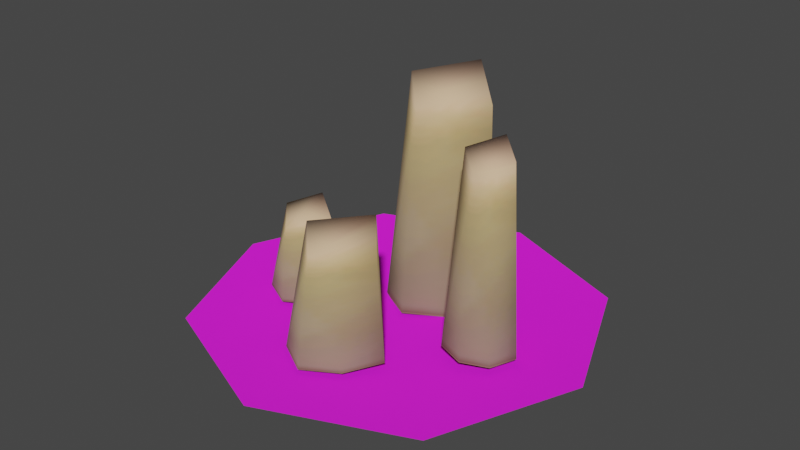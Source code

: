 # Source: candle_platter.blend  (saved by Blender 3.4.6; exported with 4.5.12 LTS)
import bpy
from mathutils import Matrix  # noqa: F401  (used for matrix-valued properties, if any)

bpy.ops.wm.read_factory_settings(use_empty=True)
scene = bpy.context.scene
scene.name = 'Scene'

# ---- collections
col_collection = bpy.data.collections.new('Collection'); scene.collection.children.link(col_collection)
col_export = bpy.data.collections.new('Export'); scene.collection.children.link(col_export)

# ---- images (referenced by path relative to the original .blend; pixels are not part of the script)
import os
ASSET_DIR = os.environ.get("B2B_ASSET_DIR", "")  # directory of the original .blend (textures are referenced by path, not embedded)
HERE = os.path.dirname(os.path.abspath(__file__))  # packed textures are extracted next to this script under _unpacked/

def load_image(name, relpath, width, height, colorspace="sRGB"):
    """Load a texture the original file referenced (path relative to the .blend, or extracted next to this script)."""
    p = next((c for c in (os.path.join(HERE, relpath), os.path.join(ASSET_DIR, relpath)) if relpath and os.path.exists(c)), "")
    if p:
        img = bpy.data.images.load(p, check_existing=True)
        img.name = name
    else:  # same state as the original file: an image datablock whose file is absent (Cycles renders it pink)
        img = bpy.data.images.new(name, width, height)
        img.source = "FILE"
        img.filepath = "//" + (relpath or name)
    img.colorspace_settings.name = colorspace
    return img
img_sconce_png = load_image('sconce.png', 'sconce.png', 1024, 1024, 'sRGB')
img_image_1 = load_image('Image_1', '_unpacked/Image_1.fea11c0f.png', 32, 64, 'sRGB')

# ---- materials (node trees are filled in below, after node groups)
mat_sconce = bpy.data.materials.new('sconce')
mat_sconce.use_backface_culling = True
mat_sconce.use_transparent_shadow = False
mat_candle_default = bpy.data.materials.new('candle_default')
mat_candle_default.use_backface_culling = True
mat_candle_default.use_transparent_shadow = False

# ---- material node trees
mat_sconce.use_nodes = True; mat_sconce.node_tree.nodes.clear()
_N = mat_sconce.node_tree.nodes; _L = mat_sconce.node_tree.links
n0 = _N.new('ShaderNodeBsdfPrincipled'); n0.name = 'Principled BSDF'; n0.location = (10, 300)
n0.distribution = 'GGX'
n0.subsurface_method = 'RANDOM_WALK_SKIN'
n0.inputs[2].default_value = 1.0
n0.inputs[27].default_value = (0.0, 0.0, 0.0, 1.0)
n0.inputs[28].default_value = 1.0
n1 = _N.new('ShaderNodeOutputMaterial'); n1.name = 'Material Output'; n1.location = (320, 270)
n2 = _N.new('ShaderNodeTexImage'); n2.name = 'Image Texture'; n2.location = (-440, 210)
n2.label = 'BASE COLOR'
n2.image = img_sconce_png
_L.new(n0.outputs[0], n1.inputs[0])
_L.new(n2.outputs[0], n0.inputs[0])
_L.new(n2.outputs[1], n0.inputs[4])
n1.is_active_output = True
mat_candle_default.use_nodes = True; mat_candle_default.node_tree.nodes.clear()
_N = mat_candle_default.node_tree.nodes; _L = mat_candle_default.node_tree.links
n0 = _N.new('ShaderNodeBsdfPrincipled'); n0.name = 'Principled BSDF'; n0.location = (10, 300)
n0.distribution = 'GGX'
n0.subsurface_method = 'RANDOM_WALK_SKIN'
n0.inputs[2].default_value = 1.0
n0.inputs[27].default_value = (0.0, 0.0, 0.0, 1.0)
n0.inputs[28].default_value = 1.0
n1 = _N.new('ShaderNodeOutputMaterial'); n1.name = 'Material Output'; n1.location = (320, 270)
n2 = _N.new('ShaderNodeTexImage'); n2.name = 'Image Texture'; n2.location = (-440, 210)
n2.label = 'BASE COLOR'
n2.image = img_image_1
_L.new(n0.outputs[0], n1.inputs[0])
_L.new(n2.outputs[0], n0.inputs[0])
_L.new(n2.outputs[1], n0.inputs[4])
n1.is_active_output = True

# ---- world
world_world = bpy.data.worlds.new('World'); scene.world = world_world
world_world.use_nodes = True; world_world.node_tree.nodes.clear()
_N = world_world.node_tree.nodes; _L = world_world.node_tree.links
n0 = _N.new('ShaderNodeOutputWorld'); n0.name = 'World Output'; n0.location = (300, 300)
n1 = _N.new('ShaderNodeBackground'); n1.name = 'Background'; n1.location = (10, 300)
n1.inputs[0].default_value = (0.05088, 0.05088, 0.05088, 1.0)
_L.new(n1.outputs[0], n0.inputs[0])
n0.is_active_output = True
world_world.color = (0.05088, 0.05088, 0.05088)
world_world.use_sun_shadow = False
world_world.sun_shadow_jitter_overblur = 0.0

# ---- meshes
me_rsrc_world_prop_graveyard_candleplatter_meshnodes__candleplatte = bpy.data.meshes.new('rsrc.world.prop.graveyard.candleplatter-MeshNodes["candlePlatte')
me_rsrc_world_prop_graveyard_candleplatter_meshnodes__candleplatte.from_pydata([(-0.25, 0.0, -2.186e-08), (-0.1768, 0.0, -0.1768), (2.981e-09, 0.0, -0.25), (0.3536, -0.1, -0.3536), (0.1768, 0.0, -0.1768), (0.5, -0.1, 0.0), (0.25, 0.0, 0.0), (0.0, -0.05, 2.186e-09), (0.3536, -0.1, 0.3536), (-2.186e-08, -0.1, 0.5), (-0.3536, -0.1, 0.3536), (5.962e-09, -0.1, -0.5), (-0.5, -0.1, -4.371e-08), (-0.3536, -0.1, -0.3536)], [], [(0, 13, 12), (0, 1, 13), (1, 11, 13), (1, 2, 11), (2, 3, 11), (2, 4, 3), (4, 5, 3), (4, 6, 5), (7, 5, 8), (7, 8, 9), (7, 3, 5), (7, 9, 10), (7, 11, 3), (7, 10, 12), (7, 13, 11), (7, 12, 13)])
me_rsrc_world_prop_graveyard_candleplatter_meshnodes__candleplatte.polygons.foreach_set('use_smooth', [True] * 16)
_k = set([(3, 5), (3, 11), (11, 13), (12, 13)])
me_rsrc_world_prop_graveyard_candleplatter_meshnodes__candleplatte.attributes.new('sharp_edge', 'BOOLEAN', 'EDGE').data.foreach_set('value', [ (min(e.vertices), max(e.vertices)) in _k for e in me_rsrc_world_prop_graveyard_candleplatter_meshnodes__candleplatte.edges])
_k = {(3, 5): 1.0, (11, 13): 1.0, (12, 13): 1.0, (3, 11): 1.0}
me_rsrc_world_prop_graveyard_candleplatter_meshnodes__candleplatte.attributes.new('crease_edge', 'FLOAT', 'EDGE').data.foreach_set('value', [_k.get((min(e.vertices), max(e.vertices)), 0.0) for e in me_rsrc_world_prop_graveyard_candleplatter_meshnodes__candleplatte.edges])
_uv = me_rsrc_world_prop_graveyard_candleplatter_meshnodes__candleplatte.uv_layers.new(name='UVMap')
_uv.uv.foreach_set('vector', [0.6125, 0.08661, 0.49, 0.1225, 0.6125, 0.1732, 0.6125, 0.08661, 0.5513, 0.06124, 0.49, 0.1225, 0.5513, 0.06124, 0.4393, -0.0004025, 0.49, 0.1225, 0.5513, 0.06124, 0.5259, -0.0004023, 0.4393, -0.0004025, 0.5259, -0.0004023, 0.49, 0.1221, 0.4393, -0.0004025, 0.5259, -0.0004023, 0.5513, 0.06085, 0.49, 0.1221, 0.5513, 0.06085, 0.6125, 0.1728, 0.49, 0.1221, 0.5513, 0.06085, 0.6125, 0.08622, 0.6125, 0.1728, 0.6125, -0.0004023, 0.6125, 0.1728, 0.735, 0.1221, 0.6125, -0.0004023, 0.735, 0.1221, 0.7858, -0.0004023, 0.6125, -0.0004023, 0.49, 0.1221, 0.6125, 0.1728, 0.6125, -0.0004023, 0.7858, -0.0004023, 0.735, 0.1225, 0.6125, -0.0004023, 0.4393, -0.0004025, 0.49, 0.1221, 0.6125, -0.0004023, 0.735, 0.1225, 0.6125, 0.1732, 0.6125, -0.0004023, 0.49, 0.1225, 0.4393, -0.0004025, 0.6125, -0.0004023, 0.6125, 0.1732, 0.49, 0.1225])
me_rsrc_world_prop_graveyard_candleplatter_meshnodes__candleplatte.materials.append(mat_sconce)
me_rsrc_world_prop_graveyard_candleplatter_meshnodes__candleplatte.update()
me_rsrc_world_prop_graveyard_candleplatter_meshnodes__candleplatte.normals_split_custom_set([tuple(v) for v in zip(*[iter([-0.3671, 0.9177, -0.152, -0.0175, 0.8003, 0.5993, 0.5241, 0.6726, -0.5225, -0.3671, 0.9177, -0.152, -0.2626, 0.9285, -0.2626, -0.0175, 0.8003, 0.5993, -0.2626, 0.9285, -0.2626, -0.4361, 0.8003, 0.4114, -0.0175, 0.8003, 0.5993, -0.2626, 0.9285, -0.2626, -1.208e-06, 0.9285, -0.3714, -0.4361, 0.8003, 0.4114, -1.208e-06, 0.9285, -0.3714, -0.5993, 0.8003, -0.0175, -0.4361, 0.8003, 0.4114, -1.208e-06, 0.9285, -0.3714, 0.2626, 0.9285, -0.2626, -0.5993, 0.8003, -0.0175, 0.2626, 0.9285, -0.2626, 0.8919, 0.01815, 0.4519, -0.5993, 0.8003, -0.0175, 0.2626, 0.9285, -0.2626, 0.3671, 0.9177, -0.152, 0.8919, 0.01815, 0.4519, -1.199e-09, -1.0, -5.395e-09, 0.9203, -0.3889, 0.04235, -0.07036, -0.995, -0.07036, -1.199e-09, -1.0, -5.395e-09, -0.07036, -0.995, -0.07036, 0.0, -0.995, -0.0995, -1.199e-09, -1.0, -5.395e-09, -0.2147, -0.5734, 0.7906, 0.9203, -0.3889, 0.04235, -1.199e-09, -1.0, -5.395e-09, 0.0, -0.995, -0.0995, 0.07036, -0.995, -0.07036, -1.199e-09, -1.0, -5.395e-09, 0.4073, -0.5734, 0.7108, -0.2147, -0.5734, 0.7906, -1.199e-09, -1.0, -5.395e-09, 0.07036, -0.995, -0.07036, 0.8976, -0.4316, -0.09032, -1.199e-09, -1.0, -5.395e-09, 0.7906, -0.5734, 0.2147, 0.4073, -0.5734, 0.7108, -1.199e-09, -1.0, -5.395e-09, 0.8976, -0.4316, -0.09032, 0.7906, -0.5734, 0.2147])] * 3)])
me_rsrc_world_prop_graveyard_candles_set_meshsets_candle_short_1 = bpy.data.meshes.new('rsrc.world.prop.graveyard.candles_set-MeshSets[candle_short_1].')
me_rsrc_world_prop_graveyard_candles_set_meshsets_candle_short_1.from_pydata([(0.08345, -0.2082, 0.002447), (0.09804, 3.827e-06, 0.01264), (0.07304, 3.809e-06, -0.06236), (0.01823, -0.195, -0.08277), (0.008044, 3.801e-06, -0.09736), (-0.01889, -0.2159, 0.08118), (-0.06892, 3.81e-06, -0.05763), (-0.08215, -0.1907, 0.0208), (-0.1059, 3.829e-06, 0.0221), (-0.02168, 3.842e-06, 0.1126)], [], [(9, 5, 0), (0, 1, 9), (2, 1, 0), (2, 0, 3), (3, 4, 2), (3, 0, 5), (6, 4, 3), (5, 7, 3), (6, 3, 7), (7, 8, 6), (9, 8, 7), (7, 5, 9)])
me_rsrc_world_prop_graveyard_candles_set_meshsets_candle_short_1.polygons.foreach_set('use_smooth', [True] * 12)
_uv = me_rsrc_world_prop_graveyard_candles_set_meshsets_candle_short_1.uv_layers.new(name='UVMap')
_uv.uv.foreach_set('vector', [1.0, 0.0004995, 1.0, 1.0, 0.75, 0.95, 0.75, 0.95, 0.85, 0.0004995, 1.0, 0.0004995, 0.65, 0.0004995, 0.85, 0.0004995, 0.75, 0.95, 0.65, 0.0004995, 0.75, 0.95, 0.5, 0.8882, 0.5, 0.8882, 0.5, 0.0004995, 0.65, 0.0004995, 0.5, 0.8882, 0.75, 0.95, 0.5, 1.0, 0.35, 0.0004995, 0.5, 0.0004995, 0.5, 0.8882, 0.5, 1.0, 0.25, 0.8829, 0.5, 0.8882, 0.35, 0.0004995, 0.5, 0.8882, 0.25, 0.8829, 0.25, 0.8829, 0.15, 0.0004995, 0.35, 0.0004995, 0.0, 0.0004995, 0.15, 0.0004995, 0.25, 0.8829, 0.25, 0.8829, 0.0, 1.0, 0.0, 0.0004995])
me_rsrc_world_prop_graveyard_candles_set_meshsets_candle_short_1.materials.append(mat_candle_default)
me_rsrc_world_prop_graveyard_candles_set_meshsets_candle_short_1.update()
me_rsrc_world_prop_graveyard_candles_set_meshsets_candle_short_1.normals_split_custom_set([tuple(v) for v in zip(*[iter([-0.0657, -0.1294, 0.9894, -0.08498, -0.71, 0.6991, 0.7575, -0.6481, 0.0784, 0.7575, -0.6481, 0.0784, 0.9561, -0.08077, 0.2815, -0.0657, -0.1294, 0.9894, 0.7655, -0.06792, -0.6399, 0.9561, -0.08077, 0.2815, 0.7575, -0.6481, 0.0784, 0.7655, -0.06792, -0.6399, 0.7575, -0.6481, 0.0784, 0.04158, -0.6015, -0.7978, 0.04158, -0.6015, -0.7978, -0.006431, -0.07494, -0.9972, 0.7655, -0.06792, -0.6399, 0.04158, -0.6015, -0.7978, 0.7575, -0.6481, 0.0784, -0.08498, -0.71, 0.6991, -0.7189, -0.1351, -0.6818, -0.006431, -0.07494, -0.9972, 0.04158, -0.6015, -0.7978, -0.08498, -0.71, 0.6991, -0.829, -0.5593, 0.007515, 0.04158, -0.6015, -0.7978, -0.7189, -0.1351, -0.6818, 0.04158, -0.6015, -0.7978, -0.829, -0.5593, 0.007515, -0.829, -0.5593, 0.007515, -0.9807, -0.1231, 0.1517, -0.7189, -0.1351, -0.6818, -0.0657, -0.1294, 0.9894, -0.9807, -0.1231, 0.1517, -0.829, -0.5593, 0.007515, -0.829, -0.5593, 0.007515, -0.08498, -0.71, 0.6991, -0.0657, -0.1294, 0.9894])] * 3)])
me_rsrc_world_prop_graveyard_candles_set_meshsets_candle_short_2 = bpy.data.meshes.new('rsrc.world.prop.graveyard.candles_set-MeshSets[candle_short_2].')
me_rsrc_world_prop_graveyard_candles_set_meshsets_candle_short_2.from_pydata([(0.00822, -0.2834, 0.102), (-0.1348, 4.786e-06, -0.00802), (-0.1061, -0.2711, 3.694e-06), (-0.08945, 4.776e-06, -0.09794), (-0.004102, -0.2588, -0.102), (-0.004102, 4.779e-06, -0.1479), (0.07992, 4.776e-06, -0.09794), (0.09792, -0.2218, 3.65e-06), (0.1239, 4.786e-06, -0.00802), (-0.0009612, 4.803e-06, 0.1308)], [], [(0, 9, 1), (1, 2, 0), (1, 3, 2), (4, 2, 3), (3, 5, 4), (0, 2, 4), (5, 6, 4), (4, 7, 0), (7, 4, 6), (6, 8, 7), (0, 7, 8), (8, 9, 0)])
me_rsrc_world_prop_graveyard_candles_set_meshsets_candle_short_2.polygons.foreach_set('use_smooth', [True] * 12)
_uv = me_rsrc_world_prop_graveyard_candles_set_meshsets_candle_short_2.uv_layers.new(name='UVMap')
_uv.uv.foreach_set('vector', [0.0, 1.0, 0.0, 0.0004996, 0.15, 0.0004996, 0.15, 0.0004996, 0.25, 0.95, 0.0, 1.0, 0.15, 0.0004996, 0.35, 0.0004996, 0.25, 0.95, 0.5, 0.9237, 0.25, 0.95, 0.35, 0.0004996, 0.35, 0.0004996, 0.5, 0.0004995, 0.5, 0.9237, 0.5, 1.0, 0.25, 0.95, 0.5, 0.9237, 0.5, 0.0004995, 0.65, 0.0004996, 0.5, 0.9237, 0.5, 0.9237, 0.75, 0.7655, 0.5, 1.0, 0.75, 0.7655, 0.5, 0.9237, 0.65, 0.0004996, 0.65, 0.0004996, 0.85, 0.0004996, 0.75, 0.7655, 1.0, 1.0, 0.75, 0.7655, 0.85, 0.0004996, 0.85, 0.0004996, 1.0, 0.0004996, 1.0, 1.0])
me_rsrc_world_prop_graveyard_candles_set_meshsets_candle_short_2.materials.append(mat_candle_default)
me_rsrc_world_prop_graveyard_candles_set_meshsets_candle_short_2.update()
me_rsrc_world_prop_graveyard_candles_set_meshsets_candle_short_2.normals_split_custom_set([tuple(v) for v in zip(*[iter([0.1044, -0.6904, 0.7159, 0.002412, -0.1009, 0.9949, -0.9829, -0.1154, 0.1432, -0.9829, -0.1154, 0.1432, -0.7722, -0.6343, 0.03717, 0.1044, -0.6904, 0.7159, -0.9829, -0.1154, 0.1432, -0.7117, -0.1488, -0.6866, -0.7722, -0.6343, 0.03717, 0.0599, -0.6547, -0.7535, -0.7722, -0.6343, 0.03717, -0.7117, -0.1488, -0.6866, -0.7117, -0.1488, -0.6866, 0.003198, -0.1744, -0.9847, 0.0599, -0.6547, -0.7535, 0.1044, -0.6904, 0.7159, -0.7722, -0.6343, 0.03717, 0.0599, -0.6547, -0.7535, 0.003198, -0.1744, -0.9847, 0.7201, -0.1587, -0.6754, 0.0599, -0.6547, -0.7535, 0.0599, -0.6547, -0.7535, 0.8952, -0.4456, -0.001286, 0.1044, -0.6904, 0.7159, 0.8952, -0.4456, -0.001286, 0.0599, -0.6547, -0.7535, 0.7201, -0.1587, -0.6754, 0.7201, -0.1587, -0.6754, 0.9879, -0.1037, 0.115, 0.8952, -0.4456, -0.001286, 0.1044, -0.6904, 0.7159, 0.8952, -0.4456, -0.001286, 0.9879, -0.1037, 0.115, 0.9879, -0.1037, 0.115, 0.002412, -0.1009, 0.9949, 0.1044, -0.6904, 0.7159])] * 3)])
me_rsrc_world_prop_graveyard_candles_set_meshsets_candle_tall_1__m = bpy.data.meshes.new('rsrc.world.prop.graveyard.candles_set-MeshSets[candle_tall_1].M')
me_rsrc_world_prop_graveyard_candles_set_meshsets_candle_tall_1__m.from_pydata([(-0.001597, 3.975e-07, 0.1341), (-0.1582, 3.806e-07, -0.006957), (-0.1049, -0.5566, -0.008449), (-0.1103, 3.702e-07, -0.09486), (-0.008811, -0.5177, -0.1116), (-0.02242, 3.645e-07, -0.1428), (0.005039, -0.5775, 0.111), (0.07207, 3.709e-07, -0.08874), (0.1124, -0.5201, 0.009614), (0.1265, 3.821e-07, 0.005268)], [], [(6, 0, 1), (1, 2, 6), (1, 3, 2), (4, 2, 3), (3, 5, 4), (6, 2, 4), (4, 5, 7), (4, 8, 6), (7, 8, 4), (7, 9, 8), (8, 9, 0), (0, 6, 8)])
me_rsrc_world_prop_graveyard_candles_set_meshsets_candle_tall_1__m.polygons.foreach_set('use_smooth', [True] * 12)
_uv = me_rsrc_world_prop_graveyard_candles_set_meshsets_candle_tall_1__m.uv_layers.new(name='UVMap')
_uv.uv.foreach_set('vector', [0.0, 1.0, 0.0, 0.0, 0.17, 0.0, 0.17, 0.0, 0.25, 0.96, 0.0, 1.0, 0.17, 0.0, 0.335, 0.0, 0.25, 0.96, 0.5, 0.9131, 0.25, 0.96, 0.335, 0.0, 0.335, 0.0, 0.5, 0.0, 0.5, 0.9131, 0.5, 1.0, 0.25, 0.96, 0.5, 0.9131, 0.5, 0.9131, 0.5, 0.0, 0.665, 0.0, 0.5, 0.9131, 0.75, 0.8816, 0.5, 1.0, 0.665, 0.0, 0.75, 0.8816, 0.5, 0.9131, 0.665, 0.0, 0.83, 0.0, 0.75, 0.8816, 0.75, 0.8816, 0.83, 0.0, 1.0, 0.0, 1.0, 0.0, 1.0, 1.0, 0.75, 0.8816])
me_rsrc_world_prop_graveyard_candles_set_meshsets_candle_tall_1__m.materials.append(mat_candle_default)
me_rsrc_world_prop_graveyard_candles_set_meshsets_candle_tall_1__m.update()
me_rsrc_world_prop_graveyard_candles_set_meshsets_candle_tall_1__m.normals_split_custom_set([tuple(v) for v in zip(*[iter([0.03417, -0.7198, 0.6934, 0.02, -0.03598, 0.9992, -0.9847, -0.07994, 0.1546, -0.9847, -0.07994, 0.1546, -0.7459, -0.6628, -0.06636, 0.03417, -0.7198, 0.6934, -0.9847, -0.07994, 0.1546, -0.7086, -0.08059, -0.701, -0.7459, -0.6628, -0.06636, 0.03249, -0.5167, -0.8555, -0.7459, -0.6628, -0.06636, -0.7086, -0.08059, -0.701, -0.7086, -0.08059, -0.701, 0.002081, -0.06, -0.9982, 0.03249, -0.5167, -0.8555, 0.03417, -0.7198, 0.6934, -0.7459, -0.6628, -0.06636, 0.03249, -0.5167, -0.8555, 0.03249, -0.5167, -0.8555, 0.002081, -0.06, -0.9982, 0.702, -0.03949, -0.7111, 0.03249, -0.5167, -0.8555, 0.8756, -0.4825, -0.02087, 0.03417, -0.7198, 0.6934, 0.702, -0.03949, -0.7111, 0.8756, -0.4825, -0.02087, 0.03249, -0.5167, -0.8555, 0.702, -0.03949, -0.7111, 0.992, -0.02594, 0.1239, 0.8756, -0.4825, -0.02087, 0.8756, -0.4825, -0.02087, 0.992, -0.02594, 0.1239, 0.02, -0.03598, 0.9992, 0.02, -0.03598, 0.9992, 0.03417, -0.7198, 0.6934, 0.8756, -0.4825, -0.02087])] * 3)])
me_rsrc_world_prop_graveyard_candles_set_meshsets_candle_tall_2__m = bpy.data.meshes.new('rsrc.world.prop.graveyard.candles_set-MeshSets[candle_tall_2].M')
me_rsrc_world_prop_graveyard_candles_set_meshsets_candle_tall_2__m.from_pydata([(0.07147, -0.4676, -0.01141), (-0.01243, 3.926e-07, 0.09308), (-0.09756, 3.819e-07, 0.003284), (-0.06692, 3.737e-07, -0.06536), (-0.07253, -0.4537, 0.01089), (0.01113, -0.4405, -0.07176), (-0.0106, -0.4794, 0.07203), (0.003721, 3.703e-07, -0.09401), (0.06872, 3.732e-07, -0.06901), (0.09372, 3.81e-07, -0.004009)], [], [(0, 9, 1), (1, 6, 0), (4, 6, 1), (1, 2, 4), (2, 3, 4), (5, 4, 3), (6, 4, 5), (3, 7, 5), (5, 0, 6), (5, 7, 8), (8, 0, 5), (8, 9, 0)])
me_rsrc_world_prop_graveyard_candles_set_meshsets_candle_tall_2__m.polygons.foreach_set('use_smooth', [True] * 12)
_uv = me_rsrc_world_prop_graveyard_candles_set_meshsets_candle_tall_2__m.uv_layers.new(name='UVMap')
_uv.uv.foreach_set('vector', [0.17, 0.0, 0.25, 0.96, 0.0, 1.0, 0.0, 1.0, 0.0, 0.0, 0.17, 0.0, 1.0, 0.0, 1.0, 1.0, 0.75, 0.96, 0.75, 0.96, 0.83, 0.0, 1.0, 0.0, 0.17, 0.0, 0.335, 0.0, 0.25, 0.96, 0.5, 0.94, 0.25, 0.96, 0.335, 0.0, 0.5, 1.0, 0.25, 0.96, 0.5, 0.94, 0.335, 0.0, 0.5, 0.0, 0.5, 0.94, 0.5, 0.94, 0.75, 0.96, 0.5, 1.0, 0.5, 0.94, 0.5, 0.0, 0.665, 0.0, 0.665, 0.0, 0.75, 0.96, 0.5, 0.94, 0.665, 0.0, 0.83, 0.0, 0.75, 0.96])
me_rsrc_world_prop_graveyard_candles_set_meshsets_candle_tall_2__m.materials.append(mat_candle_default)
me_rsrc_world_prop_graveyard_candles_set_meshsets_candle_tall_2__m.update()
me_rsrc_world_prop_graveyard_candles_set_meshsets_candle_tall_2__m.normals_split_custom_set([tuple(v) for v in zip(*[iter([0.7475, -0.6614, -0.06107, 0.9718, -0.04989, 0.2306, -0.03097, -0.04944, 0.9983, -0.03097, -0.04944, 0.9983, -0.02726, -0.7077, 0.706, 0.7475, -0.6614, -0.06107, -0.8329, -0.5521, -0.03852, -0.02726, -0.7077, 0.706, -0.03097, -0.04944, 0.9983, -0.03097, -0.04944, 0.9983, -0.9858, -0.05172, 0.1597, -0.8329, -0.5521, -0.03852, -0.9858, -0.05172, 0.1597, -0.6942, -0.06413, -0.7169, -0.8329, -0.5521, -0.03852, -0.01813, -0.5001, -0.8658, -0.8329, -0.5521, -0.03852, -0.6942, -0.06413, -0.7169, -0.02726, -0.7077, 0.706, -0.8329, -0.5521, -0.03852, -0.01813, -0.5001, -0.8658, -0.6942, -0.06413, -0.7169, -0.01278, -0.05065, -0.9986, -0.01813, -0.5001, -0.8658, -0.01813, -0.5001, -0.8658, 0.7475, -0.6614, -0.06107, -0.02726, -0.7077, 0.706, -0.01813, -0.5001, -0.8658, -0.01278, -0.05065, -0.9986, 0.7058, -0.04637, -0.7069, 0.7058, -0.04637, -0.7069, 0.7475, -0.6614, -0.06107, -0.01813, -0.5001, -0.8658, 0.7058, -0.04637, -0.7069, 0.9718, -0.04989, 0.2306, 0.7475, -0.6614, -0.06107])] * 3)])

# ---- objects
ob_graveyard_candleplatter_meshnodes__candleplatter = bpy.data.objects.new('graveyard.candleplatter-MeshNodes["candlePlatter"]', me_rsrc_world_prop_graveyard_candleplatter_meshnodes__candleplatte)
ob_graveyard_candleplatter_nodes__node_candle4 = bpy.data.objects.new('graveyard.candleplatter-Nodes["node_candle4"]', None)
ob_graveyard_candleplatter_nodes__node_candle2 = bpy.data.objects.new('graveyard.candleplatter-Nodes["node_candle2"]', None)
ob_graveyard_candles_set_meshsets_candle_short_1__mesh_0__003 = bpy.data.objects.new('graveyard.candles_set-MeshSets[candle_short_1].Mesh[0].003', me_rsrc_world_prop_graveyard_candles_set_meshsets_candle_short_1)
ob_graveyard_candles_set_meshsets_candle_short_2__mesh_0__003 = bpy.data.objects.new('graveyard.candles_set-MeshSets[candle_short_2].Mesh[0].003', me_rsrc_world_prop_graveyard_candles_set_meshsets_candle_short_2)
ob_graveyard_candles_set_meshsets_candle_tall_1__mesh_0__003 = bpy.data.objects.new('graveyard.candles_set-MeshSets[candle_tall_1].Mesh[0].003', me_rsrc_world_prop_graveyard_candles_set_meshsets_candle_tall_1__m)
ob_graveyard_candles_set_meshsets_candle_tall_2__mesh_0__003 = bpy.data.objects.new('graveyard.candles_set-MeshSets[candle_tall_2].Mesh[0].003', me_rsrc_world_prop_graveyard_candles_set_meshsets_candle_tall_2__m)

# ---- transforms, parenting, visibility, modifiers, constraints
ob_graveyard_candleplatter_meshnodes__candleplatter.location = (0.0, 0.0, 0.0)
ob_graveyard_candleplatter_meshnodes__candleplatter.rotation_mode = 'QUATERNION'
ob_graveyard_candleplatter_meshnodes__candleplatter.rotation_quaternion = (0.7071, -0.7071, -1.57e-16, -9.358e-24)
_m = ob_graveyard_candleplatter_meshnodes__candleplatter.modifiers.new('Weighted Normal', 'WEIGHTED_NORMAL')
_m.keep_sharp = True
ob_graveyard_candleplatter_nodes__node_candle4.location = (-1.197, 0.0171, 0.06251)
ob_graveyard_candleplatter_nodes__node_candle4.rotation_mode = 'QUATERNION'
ob_graveyard_candleplatter_nodes__node_candle4.rotation_quaternion = (1.0, 0.0, -1.11e-16, 1.11e-16)
ob_graveyard_candleplatter_nodes__node_candle4.empty_display_size = 0.001
ob_graveyard_candleplatter_nodes__node_candle2.location = (-0.7555, 0.04589, 0.03969)
ob_graveyard_candleplatter_nodes__node_candle2.rotation_mode = 'QUATERNION'
ob_graveyard_candleplatter_nodes__node_candle2.rotation_quaternion = (1.0, 0.0, -1.11e-16, 1.11e-16)
ob_graveyard_candleplatter_nodes__node_candle2.empty_display_size = 0.001
ob_graveyard_candles_set_meshsets_candle_short_1__mesh_0__003.location = (-0.2567, -0.04576, 0.08859)
ob_graveyard_candles_set_meshsets_candle_short_1__mesh_0__003.rotation_mode = 'QUATERNION'
ob_graveyard_candles_set_meshsets_candle_short_1__mesh_0__003.rotation_quaternion = (0.7071, -0.7071, -2.808e-23, 1.57e-16)
ob_graveyard_candles_set_meshsets_candle_short_1__mesh_0__003.scale = (1.0, 1.0, 1.0)
ob_graveyard_candles_set_meshsets_candle_short_2__mesh_0__003.location = (-0.009532, -0.1817, 0.09305)
ob_graveyard_candles_set_meshsets_candle_short_2__mesh_0__003.rotation_mode = 'QUATERNION'
ob_graveyard_candles_set_meshsets_candle_short_2__mesh_0__003.rotation_quaternion = (0.7071, -0.7071, -2.808e-23, 1.57e-16)
ob_graveyard_candles_set_meshsets_candle_short_2__mesh_0__003.scale = (1.0, 1.0, 1.0)
ob_graveyard_candles_set_meshsets_candle_tall_1__mesh_0__003.location = (0.0007472, 0.1757, 0.06188)
ob_graveyard_candles_set_meshsets_candle_tall_1__mesh_0__003.rotation_mode = 'QUATERNION'
ob_graveyard_candles_set_meshsets_candle_tall_1__mesh_0__003.rotation_quaternion = (0.7071, -0.7071, -2.808e-23, 1.57e-16)
ob_graveyard_candles_set_meshsets_candle_tall_1__mesh_0__003.scale = (1.0, 1.0, 1.0)
ob_graveyard_candles_set_meshsets_candle_tall_2__mesh_0__003.location = (0.2398, 0.001188, 0.1001)
ob_graveyard_candles_set_meshsets_candle_tall_2__mesh_0__003.rotation_mode = 'QUATERNION'
ob_graveyard_candles_set_meshsets_candle_tall_2__mesh_0__003.rotation_quaternion = (0.7071, -0.7071, -2.808e-23, 1.57e-16)
ob_graveyard_candles_set_meshsets_candle_tall_2__mesh_0__003.scale = (1.0, 1.0, 1.0)

# ---- collection membership
scene.collection.objects.link(ob_graveyard_candleplatter_meshnodes__candleplatter)
scene.collection.objects.link(ob_graveyard_candleplatter_nodes__node_candle4)
scene.collection.objects.link(ob_graveyard_candleplatter_nodes__node_candle2)
scene.collection.objects.link(ob_graveyard_candles_set_meshsets_candle_short_1__mesh_0__003)
scene.collection.objects.link(ob_graveyard_candles_set_meshsets_candle_short_2__mesh_0__003)
scene.collection.objects.link(ob_graveyard_candles_set_meshsets_candle_tall_1__mesh_0__003)
scene.collection.objects.link(ob_graveyard_candles_set_meshsets_candle_tall_2__mesh_0__003)

# ---- scene / render settings (as saved in the file)
scene.frame_start = 1; scene.frame_end = 250; scene.frame_set(1)
scene.render.engine = 'BLENDER_EEVEE_NEXT'
scene.cycles.sampling_pattern = 'TABULATED_SOBOL'
scene.cycles.use_light_tree = False
scene.view_settings.view_transform = 'Filmic'
bpy.context.view_layer.update()

# ---- added for rendering (the .blend has no active camera and no usable light): camera, sun
cam_auto = bpy.data.cameras.new('AutoCamera')
cam_auto.lens = 50.0
cam_auto.sensor_width = 36.0
cam_auto.clip_end = 1000.0
ob_auto_camera = bpy.data.objects.new('AutoCamera', cam_auto)
scene.collection.objects.link(ob_auto_camera)
ob_auto_camera.location = (1.43599, -1.72318, 1.46849)
ob_auto_camera.rotation_euler = (1.09748, -7.21219e-08, 0.694738)
scene.camera = ob_auto_camera
light_auto_sun = bpy.data.lights.new('AutoSun', 'SUN')
light_auto_sun.energy = 3.0
light_auto_sun.angle = 0.0523599
ob_auto_sun = bpy.data.objects.new('AutoSun', light_auto_sun)
scene.collection.objects.link(ob_auto_sun)
ob_auto_sun.rotation_euler = (0.872665, 0.174533, 0.523599)
bpy.context.view_layer.update()

